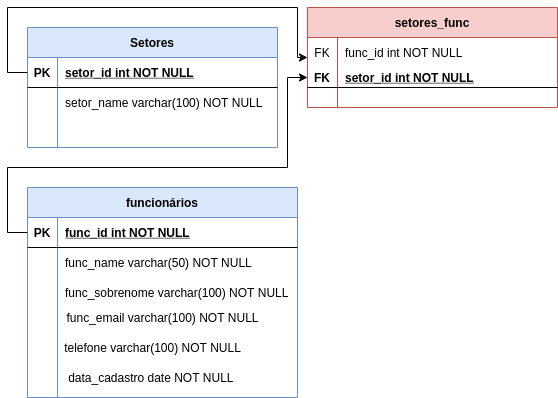

The diagram above was exported from draw.io. Its source (the exported page's mxGraphModel, read from the mxfile embedded in the PNG):
<mxGraphModel dx="503" dy="1500" grid="1" gridSize="10" guides="1" tooltips="1" connect="1" arrows="1" fold="1" page="1" pageScale="1" pageWidth="850" pageHeight="1100" math="0" shadow="0" extFonts="Permanent Marker^https://fonts.googleapis.com/css?family=Permanent+Marker">
  <root>
    <mxCell id="0" />
    <mxCell id="1" parent="0" />
    <mxCell id="C-vyLk0tnHw3VtMMgP7b-2" value="funcionários" style="shape=table;startSize=30;container=1;collapsible=1;childLayout=tableLayout;fixedRows=1;rowLines=0;fontStyle=1;align=center;resizeLast=1;fillColor=#dae8fc;strokeColor=#6c8ebf;" parent="1" vertex="1">
      <mxGeometry x="340" y="-190" width="270" height="210" as="geometry" />
    </mxCell>
    <mxCell id="C-vyLk0tnHw3VtMMgP7b-3" value="" style="shape=partialRectangle;collapsible=0;dropTarget=0;pointerEvents=0;fillColor=none;points=[[0,0.5],[1,0.5]];portConstraint=eastwest;top=0;left=0;right=0;bottom=1;" parent="C-vyLk0tnHw3VtMMgP7b-2" vertex="1">
      <mxGeometry y="30" width="270" height="30" as="geometry" />
    </mxCell>
    <mxCell id="C-vyLk0tnHw3VtMMgP7b-4" value="PK" style="shape=partialRectangle;overflow=hidden;connectable=0;fillColor=none;top=0;left=0;bottom=0;right=0;fontStyle=1;" parent="C-vyLk0tnHw3VtMMgP7b-3" vertex="1">
      <mxGeometry width="30" height="30" as="geometry">
        <mxRectangle width="30" height="30" as="alternateBounds" />
      </mxGeometry>
    </mxCell>
    <mxCell id="C-vyLk0tnHw3VtMMgP7b-5" value="func_id int NOT NULL " style="shape=partialRectangle;overflow=hidden;connectable=0;fillColor=none;top=0;left=0;bottom=0;right=0;align=left;spacingLeft=6;fontStyle=5;" parent="C-vyLk0tnHw3VtMMgP7b-3" vertex="1">
      <mxGeometry x="30" width="240" height="30" as="geometry">
        <mxRectangle width="240" height="30" as="alternateBounds" />
      </mxGeometry>
    </mxCell>
    <mxCell id="C-vyLk0tnHw3VtMMgP7b-6" value="" style="shape=partialRectangle;collapsible=0;dropTarget=0;pointerEvents=0;fillColor=none;points=[[0,0.5],[1,0.5]];portConstraint=eastwest;top=0;left=0;right=0;bottom=0;" parent="C-vyLk0tnHw3VtMMgP7b-2" vertex="1">
      <mxGeometry y="60" width="270" height="30" as="geometry" />
    </mxCell>
    <mxCell id="C-vyLk0tnHw3VtMMgP7b-7" value="" style="shape=partialRectangle;overflow=hidden;connectable=0;fillColor=none;top=0;left=0;bottom=0;right=0;" parent="C-vyLk0tnHw3VtMMgP7b-6" vertex="1">
      <mxGeometry width="30" height="30" as="geometry">
        <mxRectangle width="30" height="30" as="alternateBounds" />
      </mxGeometry>
    </mxCell>
    <mxCell id="C-vyLk0tnHw3VtMMgP7b-8" value="func_name varchar(50) NOT NULL" style="shape=partialRectangle;overflow=hidden;connectable=0;fillColor=none;top=0;left=0;bottom=0;right=0;align=left;spacingLeft=6;" parent="C-vyLk0tnHw3VtMMgP7b-6" vertex="1">
      <mxGeometry x="30" width="240" height="30" as="geometry">
        <mxRectangle width="240" height="30" as="alternateBounds" />
      </mxGeometry>
    </mxCell>
    <mxCell id="C-vyLk0tnHw3VtMMgP7b-9" value="" style="shape=partialRectangle;collapsible=0;dropTarget=0;pointerEvents=0;fillColor=none;points=[[0,0.5],[1,0.5]];portConstraint=eastwest;top=0;left=0;right=0;bottom=0;" parent="C-vyLk0tnHw3VtMMgP7b-2" vertex="1">
      <mxGeometry y="90" width="270" height="30" as="geometry" />
    </mxCell>
    <mxCell id="C-vyLk0tnHw3VtMMgP7b-10" value="" style="shape=partialRectangle;overflow=hidden;connectable=0;fillColor=none;top=0;left=0;bottom=0;right=0;" parent="C-vyLk0tnHw3VtMMgP7b-9" vertex="1">
      <mxGeometry width="30" height="30" as="geometry">
        <mxRectangle width="30" height="30" as="alternateBounds" />
      </mxGeometry>
    </mxCell>
    <mxCell id="C-vyLk0tnHw3VtMMgP7b-11" value="func_sobrenome varchar(100) NOT NULL" style="shape=partialRectangle;overflow=hidden;connectable=0;fillColor=none;top=0;left=0;bottom=0;right=0;align=left;spacingLeft=6;" parent="C-vyLk0tnHw3VtMMgP7b-9" vertex="1">
      <mxGeometry x="30" width="240" height="30" as="geometry">
        <mxRectangle width="240" height="30" as="alternateBounds" />
      </mxGeometry>
    </mxCell>
    <mxCell id="C-vyLk0tnHw3VtMMgP7b-13" value="Setores" style="shape=table;startSize=30;container=1;collapsible=1;childLayout=tableLayout;fixedRows=1;rowLines=0;fontStyle=1;align=center;resizeLast=1;fillColor=#dae8fc;strokeColor=#6c8ebf;" parent="1" vertex="1">
      <mxGeometry x="340" y="-350" width="250" height="120" as="geometry" />
    </mxCell>
    <mxCell id="C-vyLk0tnHw3VtMMgP7b-14" value="" style="shape=partialRectangle;collapsible=0;dropTarget=0;pointerEvents=0;fillColor=none;points=[[0,0.5],[1,0.5]];portConstraint=eastwest;top=0;left=0;right=0;bottom=1;" parent="C-vyLk0tnHw3VtMMgP7b-13" vertex="1">
      <mxGeometry y="30" width="250" height="30" as="geometry" />
    </mxCell>
    <mxCell id="C-vyLk0tnHw3VtMMgP7b-15" value="PK" style="shape=partialRectangle;overflow=hidden;connectable=0;fillColor=none;top=0;left=0;bottom=0;right=0;fontStyle=1;" parent="C-vyLk0tnHw3VtMMgP7b-14" vertex="1">
      <mxGeometry width="30" height="30" as="geometry">
        <mxRectangle width="30" height="30" as="alternateBounds" />
      </mxGeometry>
    </mxCell>
    <mxCell id="C-vyLk0tnHw3VtMMgP7b-16" value="setor_id int NOT NULL " style="shape=partialRectangle;overflow=hidden;connectable=0;fillColor=none;top=0;left=0;bottom=0;right=0;align=left;spacingLeft=6;fontStyle=5;" parent="C-vyLk0tnHw3VtMMgP7b-14" vertex="1">
      <mxGeometry x="30" width="220" height="30" as="geometry">
        <mxRectangle width="220" height="30" as="alternateBounds" />
      </mxGeometry>
    </mxCell>
    <mxCell id="C-vyLk0tnHw3VtMMgP7b-17" value="" style="shape=partialRectangle;collapsible=0;dropTarget=0;pointerEvents=0;fillColor=none;points=[[0,0.5],[1,0.5]];portConstraint=eastwest;top=0;left=0;right=0;bottom=0;" parent="C-vyLk0tnHw3VtMMgP7b-13" vertex="1">
      <mxGeometry y="60" width="250" height="30" as="geometry" />
    </mxCell>
    <mxCell id="C-vyLk0tnHw3VtMMgP7b-18" value="" style="shape=partialRectangle;overflow=hidden;connectable=0;fillColor=none;top=0;left=0;bottom=0;right=0;" parent="C-vyLk0tnHw3VtMMgP7b-17" vertex="1">
      <mxGeometry width="30" height="30" as="geometry">
        <mxRectangle width="30" height="30" as="alternateBounds" />
      </mxGeometry>
    </mxCell>
    <mxCell id="C-vyLk0tnHw3VtMMgP7b-19" value="setor_name varchar(100) NOT NULL" style="shape=partialRectangle;overflow=hidden;connectable=0;fillColor=none;top=0;left=0;bottom=0;right=0;align=left;spacingLeft=6;" parent="C-vyLk0tnHw3VtMMgP7b-17" vertex="1">
      <mxGeometry x="30" width="220" height="30" as="geometry">
        <mxRectangle width="220" height="30" as="alternateBounds" />
      </mxGeometry>
    </mxCell>
    <mxCell id="C-vyLk0tnHw3VtMMgP7b-20" value="" style="shape=partialRectangle;collapsible=0;dropTarget=0;pointerEvents=0;fillColor=none;points=[[0,0.5],[1,0.5]];portConstraint=eastwest;top=0;left=0;right=0;bottom=0;" parent="C-vyLk0tnHw3VtMMgP7b-13" vertex="1">
      <mxGeometry y="90" width="250" height="30" as="geometry" />
    </mxCell>
    <mxCell id="C-vyLk0tnHw3VtMMgP7b-21" value="" style="shape=partialRectangle;overflow=hidden;connectable=0;fillColor=none;top=0;left=0;bottom=0;right=0;" parent="C-vyLk0tnHw3VtMMgP7b-20" vertex="1">
      <mxGeometry width="30" height="30" as="geometry">
        <mxRectangle width="30" height="30" as="alternateBounds" />
      </mxGeometry>
    </mxCell>
    <mxCell id="C-vyLk0tnHw3VtMMgP7b-22" value="" style="shape=partialRectangle;overflow=hidden;connectable=0;fillColor=none;top=0;left=0;bottom=0;right=0;align=left;spacingLeft=6;" parent="C-vyLk0tnHw3VtMMgP7b-20" vertex="1">
      <mxGeometry x="30" width="220" height="30" as="geometry">
        <mxRectangle width="220" height="30" as="alternateBounds" />
      </mxGeometry>
    </mxCell>
    <mxCell id="C-vyLk0tnHw3VtMMgP7b-23" value="setores_func" style="shape=table;startSize=30;container=1;collapsible=1;childLayout=tableLayout;fixedRows=1;rowLines=0;fontStyle=1;align=center;resizeLast=1;fillColor=#f8cecc;strokeColor=#b85450;" parent="1" vertex="1">
      <mxGeometry x="620" y="-370" width="250" height="100" as="geometry">
        <mxRectangle x="620" y="-340" width="110" height="30" as="alternateBounds" />
      </mxGeometry>
    </mxCell>
    <mxCell id="C-vyLk0tnHw3VtMMgP7b-27" value="" style="shape=partialRectangle;collapsible=0;dropTarget=0;pointerEvents=0;fillColor=none;points=[[0,0.5],[1,0.5]];portConstraint=eastwest;top=0;left=0;right=0;bottom=0;" parent="C-vyLk0tnHw3VtMMgP7b-23" vertex="1">
      <mxGeometry y="30" width="250" height="30" as="geometry" />
    </mxCell>
    <mxCell id="C-vyLk0tnHw3VtMMgP7b-28" value="FK" style="shape=partialRectangle;overflow=hidden;connectable=0;fillColor=none;top=0;left=0;bottom=0;right=0;" parent="C-vyLk0tnHw3VtMMgP7b-27" vertex="1">
      <mxGeometry width="30" height="30" as="geometry">
        <mxRectangle width="30" height="30" as="alternateBounds" />
      </mxGeometry>
    </mxCell>
    <mxCell id="C-vyLk0tnHw3VtMMgP7b-29" value="func_id int NOT NULL" style="shape=partialRectangle;overflow=hidden;connectable=0;fillColor=none;top=0;left=0;bottom=0;right=0;align=left;spacingLeft=6;" parent="C-vyLk0tnHw3VtMMgP7b-27" vertex="1">
      <mxGeometry x="30" width="220" height="30" as="geometry">
        <mxRectangle width="220" height="30" as="alternateBounds" />
      </mxGeometry>
    </mxCell>
    <mxCell id="C-vyLk0tnHw3VtMMgP7b-24" value="" style="shape=partialRectangle;collapsible=0;dropTarget=0;pointerEvents=0;fillColor=none;points=[[0,0.5],[1,0.5]];portConstraint=eastwest;top=0;left=0;right=0;bottom=1;" parent="C-vyLk0tnHw3VtMMgP7b-23" vertex="1">
      <mxGeometry y="60" width="250" height="20" as="geometry" />
    </mxCell>
    <mxCell id="C-vyLk0tnHw3VtMMgP7b-25" value="FK" style="shape=partialRectangle;overflow=hidden;connectable=0;fillColor=none;top=0;left=0;bottom=0;right=0;fontStyle=1;" parent="C-vyLk0tnHw3VtMMgP7b-24" vertex="1">
      <mxGeometry width="30" height="20" as="geometry">
        <mxRectangle width="30" height="20" as="alternateBounds" />
      </mxGeometry>
    </mxCell>
    <mxCell id="C-vyLk0tnHw3VtMMgP7b-26" value="setor_id int NOT NULL" style="shape=partialRectangle;overflow=hidden;connectable=0;fillColor=none;top=0;left=0;bottom=0;right=0;align=left;spacingLeft=6;fontStyle=5;" parent="C-vyLk0tnHw3VtMMgP7b-24" vertex="1">
      <mxGeometry x="30" width="220" height="20" as="geometry">
        <mxRectangle width="220" height="20" as="alternateBounds" />
      </mxGeometry>
    </mxCell>
    <mxCell id="-92ttxXFkbKifkDzbP5g-3" value="func_email varchar(100) NOT NULL" style="text;html=1;align=center;verticalAlign=middle;resizable=0;points=[];autosize=1;strokeColor=none;fillColor=none;" vertex="1" parent="1">
      <mxGeometry x="370" y="-70" width="210" height="20" as="geometry" />
    </mxCell>
    <mxCell id="-92ttxXFkbKifkDzbP5g-4" value="telefone varchar(100) NOT NULL" style="text;html=1;align=center;verticalAlign=middle;resizable=0;points=[];autosize=1;strokeColor=none;fillColor=none;" vertex="1" parent="1">
      <mxGeometry x="370" y="-40" width="190" height="20" as="geometry" />
    </mxCell>
    <mxCell id="-92ttxXFkbKifkDzbP5g-5" value="data_cadastro date NOT NULL&amp;nbsp;" style="text;html=1;align=center;verticalAlign=middle;resizable=0;points=[];autosize=1;strokeColor=none;fillColor=none;" vertex="1" parent="1">
      <mxGeometry x="375" y="-10" width="180" height="20" as="geometry" />
    </mxCell>
    <mxCell id="-92ttxXFkbKifkDzbP5g-8" style="edgeStyle=orthogonalEdgeStyle;rounded=0;orthogonalLoop=1;jettySize=auto;html=1;exitX=0;exitY=0.5;exitDx=0;exitDy=0;entryX=0;entryY=0.5;entryDx=0;entryDy=0;" edge="1" parent="1" source="C-vyLk0tnHw3VtMMgP7b-14" target="C-vyLk0tnHw3VtMMgP7b-23">
      <mxGeometry relative="1" as="geometry">
        <Array as="points">
          <mxPoint x="320" y="-305" />
          <mxPoint x="320" y="-370" />
          <mxPoint x="610" y="-370" />
          <mxPoint x="610" y="-320" />
        </Array>
      </mxGeometry>
    </mxCell>
    <mxCell id="-92ttxXFkbKifkDzbP5g-9" style="edgeStyle=orthogonalEdgeStyle;rounded=0;orthogonalLoop=1;jettySize=auto;html=1;exitX=0;exitY=0.5;exitDx=0;exitDy=0;entryX=0;entryY=0.5;entryDx=0;entryDy=0;" edge="1" parent="1" source="C-vyLk0tnHw3VtMMgP7b-3" target="C-vyLk0tnHw3VtMMgP7b-24">
      <mxGeometry relative="1" as="geometry">
        <Array as="points">
          <mxPoint x="320" y="-145" />
          <mxPoint x="320" y="-210" />
          <mxPoint x="600" y="-210" />
          <mxPoint x="600" y="-300" />
        </Array>
      </mxGeometry>
    </mxCell>
  </root>
</mxGraphModel>